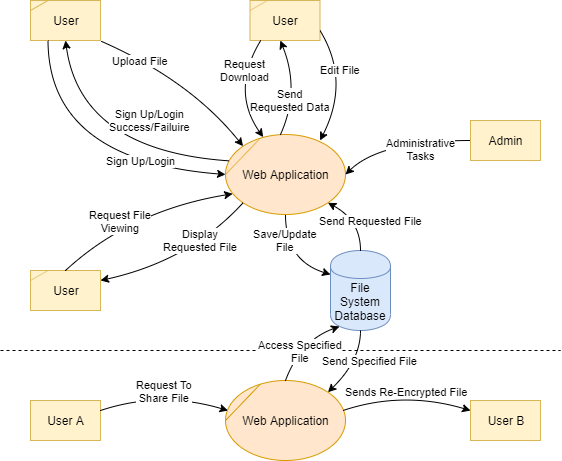

The diagram above was exported from draw.io. Its source (the exported page's mxGraphModel, read from the mxfile embedded in the PNG):
<mxGraphModel dx="1038" dy="485" grid="1" gridSize="10" guides="1" tooltips="1" connect="1" arrows="1" fold="1" page="1" pageScale="1" pageWidth="850" pageHeight="1100" math="0" shadow="0">
  <root>
    <mxCell id="0" />
    <mxCell id="1" parent="0" />
    <mxCell id="6qdfbbxZqTaQZvrP7MxY-1" value="Web Application" style="ellipse;whiteSpace=wrap;html=1;fillColor=#ffe6cc;strokeColor=#d79b00;" parent="1" vertex="1">
      <mxGeometry x="365" y="504" width="120" height="80" as="geometry" />
    </mxCell>
    <mxCell id="6qdfbbxZqTaQZvrP7MxY-2" value="User" style="rounded=0;whiteSpace=wrap;html=1;fillColor=#fff2cc;strokeColor=#d6b656;" parent="1" vertex="1">
      <mxGeometry x="170" y="370" width="70" height="40" as="geometry" />
    </mxCell>
    <mxCell id="6qdfbbxZqTaQZvrP7MxY-4" value="Sign Up/Login" style="endArrow=classic;html=1;entryX=0;entryY=0.5;entryDx=0;entryDy=0;exitX=0.25;exitY=1;exitDx=0;exitDy=0;curved=1;" parent="1" source="6qdfbbxZqTaQZvrP7MxY-2" target="6qdfbbxZqTaQZvrP7MxY-1" edge="1">
      <mxGeometry x="0.423" y="7" width="50" height="50" relative="1" as="geometry">
        <mxPoint x="170" y="660" as="sourcePoint" />
        <mxPoint x="220" y="610" as="targetPoint" />
        <Array as="points">
          <mxPoint x="188" y="530" />
        </Array>
        <mxPoint as="offset" />
      </mxGeometry>
    </mxCell>
    <mxCell id="6qdfbbxZqTaQZvrP7MxY-6" value="Sign Up/Login&lt;br&gt;Success/Failuire" style="endArrow=classic;html=1;exitX=0.026;exitY=0.329;exitDx=0;exitDy=0;exitPerimeter=0;entryX=0.5;entryY=1;entryDx=0;entryDy=0;curved=1;" parent="1" source="6qdfbbxZqTaQZvrP7MxY-1" target="6qdfbbxZqTaQZvrP7MxY-2" edge="1">
      <mxGeometry x="0.3006" y="-73" width="50" height="50" relative="1" as="geometry">
        <mxPoint x="270" y="490" as="sourcePoint" />
        <mxPoint x="320" y="440" as="targetPoint" />
        <Array as="points">
          <mxPoint x="220" y="520" />
        </Array>
        <mxPoint as="offset" />
      </mxGeometry>
    </mxCell>
    <mxCell id="6qdfbbxZqTaQZvrP7MxY-7" value="Upload File" style="endArrow=classic;html=1;exitX=1.014;exitY=1.022;exitDx=0;exitDy=0;exitPerimeter=0;entryX=0;entryY=0;entryDx=0;entryDy=0;curved=1;" parent="1" source="6qdfbbxZqTaQZvrP7MxY-2" target="6qdfbbxZqTaQZvrP7MxY-1" edge="1">
      <mxGeometry x="-0.5213" y="-2" width="50" height="50" relative="1" as="geometry">
        <mxPoint x="270" y="450" as="sourcePoint" />
        <mxPoint x="320" y="400" as="targetPoint" />
        <Array as="points">
          <mxPoint x="330" y="450" />
        </Array>
        <mxPoint as="offset" />
      </mxGeometry>
    </mxCell>
    <mxCell id="6qdfbbxZqTaQZvrP7MxY-8" value="" style="endArrow=none;html=1;exitX=0;exitY=0.25;exitDx=0;exitDy=0;entryX=0.25;entryY=0;entryDx=0;entryDy=0;fillColor=#fff2cc;strokeColor=#d6b656;" parent="1" source="6qdfbbxZqTaQZvrP7MxY-2" target="6qdfbbxZqTaQZvrP7MxY-2" edge="1">
      <mxGeometry width="50" height="50" relative="1" as="geometry">
        <mxPoint x="110" y="410" as="sourcePoint" />
        <mxPoint x="160" y="360" as="targetPoint" />
      </mxGeometry>
    </mxCell>
    <mxCell id="6qdfbbxZqTaQZvrP7MxY-9" value="User" style="rounded=0;whiteSpace=wrap;html=1;fillColor=#fff2cc;strokeColor=#d6b656;" parent="1" vertex="1">
      <mxGeometry x="389.5" y="370" width="70" height="40" as="geometry" />
    </mxCell>
    <mxCell id="6qdfbbxZqTaQZvrP7MxY-10" value="" style="endArrow=none;html=1;exitX=0;exitY=0.25;exitDx=0;exitDy=0;entryX=0.25;entryY=0;entryDx=0;entryDy=0;fillColor=#fff2cc;strokeColor=#d6b656;" parent="1" source="6qdfbbxZqTaQZvrP7MxY-9" target="6qdfbbxZqTaQZvrP7MxY-9" edge="1">
      <mxGeometry width="50" height="50" relative="1" as="geometry">
        <mxPoint x="179.5000000000001" y="390" as="sourcePoint" />
        <mxPoint x="197.0000000000001" y="380" as="targetPoint" />
      </mxGeometry>
    </mxCell>
    <mxCell id="6qdfbbxZqTaQZvrP7MxY-11" value="Request&lt;br&gt;Download" style="endArrow=classic;html=1;entryX=0.314;entryY=0.033;entryDx=0;entryDy=0;entryPerimeter=0;curved=1;exitX=0.152;exitY=1.002;exitDx=0;exitDy=0;exitPerimeter=0;" parent="1" source="6qdfbbxZqTaQZvrP7MxY-9" target="6qdfbbxZqTaQZvrP7MxY-1" edge="1">
      <mxGeometry x="-0.4032" y="2" width="50" height="50" relative="1" as="geometry">
        <mxPoint x="380" y="420" as="sourcePoint" />
        <mxPoint x="459.5" y="432" as="targetPoint" />
        <Array as="points">
          <mxPoint x="370" y="460" />
        </Array>
        <mxPoint as="offset" />
      </mxGeometry>
    </mxCell>
    <mxCell id="6qdfbbxZqTaQZvrP7MxY-14" value="User" style="rounded=0;whiteSpace=wrap;html=1;fillColor=#fff2cc;strokeColor=#d6b656;" parent="1" vertex="1">
      <mxGeometry x="170" y="640" width="70" height="40" as="geometry" />
    </mxCell>
    <mxCell id="6qdfbbxZqTaQZvrP7MxY-15" value="" style="endArrow=none;html=1;exitX=0;exitY=0.25;exitDx=0;exitDy=0;entryX=0.25;entryY=0;entryDx=0;entryDy=0;fillColor=#fff2cc;strokeColor=#d6b656;" parent="1" source="6qdfbbxZqTaQZvrP7MxY-14" target="6qdfbbxZqTaQZvrP7MxY-14" edge="1">
      <mxGeometry width="50" height="50" relative="1" as="geometry">
        <mxPoint x="-39.999999999999886" y="660" as="sourcePoint" />
        <mxPoint x="-22.499999999999886" y="650" as="targetPoint" />
      </mxGeometry>
    </mxCell>
    <mxCell id="6qdfbbxZqTaQZvrP7MxY-16" value="Request File&lt;br&gt;Viewing" style="endArrow=classic;html=1;exitX=0.5;exitY=0;exitDx=0;exitDy=0;entryX=0.059;entryY=0.741;entryDx=0;entryDy=0;entryPerimeter=0;curved=1;" parent="1" source="6qdfbbxZqTaQZvrP7MxY-14" target="6qdfbbxZqTaQZvrP7MxY-1" edge="1">
      <mxGeometry x="-0.2253" y="-1" width="50" height="50" relative="1" as="geometry">
        <mxPoint x="220" y="630" as="sourcePoint" />
        <mxPoint x="270" y="580" as="targetPoint" />
        <Array as="points">
          <mxPoint x="270" y="580" />
        </Array>
        <mxPoint as="offset" />
      </mxGeometry>
    </mxCell>
    <mxCell id="6qdfbbxZqTaQZvrP7MxY-17" value="Display&lt;br&gt;Requested File" style="endArrow=classic;html=1;exitX=0;exitY=1;exitDx=0;exitDy=0;entryX=1;entryY=0.25;entryDx=0;entryDy=0;curved=1;" parent="1" source="6qdfbbxZqTaQZvrP7MxY-1" target="6qdfbbxZqTaQZvrP7MxY-14" edge="1">
      <mxGeometry x="-0.3357" y="-6" width="50" height="50" relative="1" as="geometry">
        <mxPoint x="340" y="670" as="sourcePoint" />
        <mxPoint x="390" y="620" as="targetPoint" />
        <Array as="points">
          <mxPoint x="330" y="630" />
        </Array>
        <mxPoint as="offset" />
      </mxGeometry>
    </mxCell>
    <mxCell id="6qdfbbxZqTaQZvrP7MxY-12" value="Send&lt;br&gt;Requested Data" style="endArrow=classic;html=1;exitX=0.457;exitY=0.004;exitDx=0;exitDy=0;exitPerimeter=0;entryX=0.433;entryY=1;entryDx=0;entryDy=0;entryPerimeter=0;curved=1;" parent="1" source="6qdfbbxZqTaQZvrP7MxY-1" target="6qdfbbxZqTaQZvrP7MxY-9" edge="1">
      <mxGeometry x="-0.3091" y="5" width="50" height="50" relative="1" as="geometry">
        <mxPoint x="420" y="500" as="sourcePoint" />
        <mxPoint x="460" y="450" as="targetPoint" />
        <Array as="points">
          <mxPoint x="440" y="460" />
        </Array>
        <mxPoint as="offset" />
      </mxGeometry>
    </mxCell>
    <mxCell id="6qdfbbxZqTaQZvrP7MxY-21" value="Edit File" style="endArrow=classic;html=1;exitX=1;exitY=0.75;exitDx=0;exitDy=0;entryX=0.788;entryY=0.075;entryDx=0;entryDy=0;entryPerimeter=0;curved=1;" parent="1" source="6qdfbbxZqTaQZvrP7MxY-9" target="6qdfbbxZqTaQZvrP7MxY-1" edge="1">
      <mxGeometry x="-0.2877" y="-3" width="50" height="50" relative="1" as="geometry">
        <mxPoint x="510" y="500" as="sourcePoint" />
        <mxPoint x="560" y="450" as="targetPoint" />
        <Array as="points">
          <mxPoint x="490" y="450" />
        </Array>
        <mxPoint as="offset" />
      </mxGeometry>
    </mxCell>
    <mxCell id="6qdfbbxZqTaQZvrP7MxY-22" value="File System Database" style="shape=cylinder;whiteSpace=wrap;html=1;boundedLbl=1;backgroundOutline=1;fillColor=#dae8fc;strokeColor=#6c8ebf;" parent="1" vertex="1">
      <mxGeometry x="470" y="620" width="60" height="80" as="geometry" />
    </mxCell>
    <mxCell id="6qdfbbxZqTaQZvrP7MxY-23" value="Save/Update&lt;br&gt;File" style="endArrow=classic;html=1;entryX=0;entryY=0.3;entryDx=0;entryDy=0;exitX=0.5;exitY=1;exitDx=0;exitDy=0;curved=1;" parent="1" source="6qdfbbxZqTaQZvrP7MxY-1" target="6qdfbbxZqTaQZvrP7MxY-22" edge="1">
      <mxGeometry x="-0.4416" width="50" height="50" relative="1" as="geometry">
        <mxPoint x="430" y="650" as="sourcePoint" />
        <mxPoint x="480" y="600" as="targetPoint" />
        <Array as="points">
          <mxPoint x="425" y="630" />
        </Array>
        <mxPoint as="offset" />
      </mxGeometry>
    </mxCell>
    <mxCell id="6qdfbbxZqTaQZvrP7MxY-24" value="Send Requested File" style="endArrow=classic;html=1;entryX=1;entryY=1;entryDx=0;entryDy=0;exitX=0.5;exitY=0;exitDx=0;exitDy=0;curved=1;" parent="1" source="6qdfbbxZqTaQZvrP7MxY-22" target="6qdfbbxZqTaQZvrP7MxY-1" edge="1">
      <mxGeometry x="-0.1055" y="-10" width="50" height="50" relative="1" as="geometry">
        <mxPoint x="520" y="620" as="sourcePoint" />
        <mxPoint x="570" y="570" as="targetPoint" />
        <Array as="points">
          <mxPoint x="500" y="590" />
        </Array>
        <mxPoint x="6" y="9" as="offset" />
      </mxGeometry>
    </mxCell>
    <mxCell id="6qdfbbxZqTaQZvrP7MxY-25" value="Admin" style="rounded=0;whiteSpace=wrap;html=1;fillColor=#fff2cc;strokeColor=#d6b656;" parent="1" vertex="1">
      <mxGeometry x="610" y="490" width="70" height="40" as="geometry" />
    </mxCell>
    <mxCell id="6qdfbbxZqTaQZvrP7MxY-27" value="Administrative&lt;br&gt;Tasks" style="endArrow=classic;html=1;exitX=0;exitY=0.5;exitDx=0;exitDy=0;entryX=1;entryY=0.5;entryDx=0;entryDy=0;curved=1;" parent="1" source="6qdfbbxZqTaQZvrP7MxY-25" target="6qdfbbxZqTaQZvrP7MxY-1" edge="1">
      <mxGeometry x="0.2969" y="41" width="50" height="50" relative="1" as="geometry">
        <mxPoint x="510" y="530" as="sourcePoint" />
        <mxPoint x="560" y="480" as="targetPoint" />
        <Array as="points">
          <mxPoint x="520" y="510" />
        </Array>
        <mxPoint x="12" y="-20" as="offset" />
      </mxGeometry>
    </mxCell>
    <mxCell id="6qdfbbxZqTaQZvrP7MxY-28" value="" style="endArrow=none;dashed=1;html=1;" parent="1" edge="1">
      <mxGeometry width="50" height="50" relative="1" as="geometry">
        <mxPoint x="140" y="720" as="sourcePoint" />
        <mxPoint x="700" y="720" as="targetPoint" />
      </mxGeometry>
    </mxCell>
    <mxCell id="6qdfbbxZqTaQZvrP7MxY-29" value="Web Application" style="ellipse;whiteSpace=wrap;html=1;fillColor=#ffe6cc;strokeColor=#d79b00;" parent="1" vertex="1">
      <mxGeometry x="365" y="750" width="120" height="80" as="geometry" />
    </mxCell>
    <mxCell id="6qdfbbxZqTaQZvrP7MxY-30" value="User A" style="rounded=0;whiteSpace=wrap;html=1;fillColor=#fff2cc;strokeColor=#d6b656;" parent="1" vertex="1">
      <mxGeometry x="170" y="770" width="70" height="40" as="geometry" />
    </mxCell>
    <mxCell id="6qdfbbxZqTaQZvrP7MxY-31" value="User B" style="rounded=0;whiteSpace=wrap;html=1;fillColor=#fff2cc;strokeColor=#d6b656;" parent="1" vertex="1">
      <mxGeometry x="610" y="770" width="70" height="40" as="geometry" />
    </mxCell>
    <mxCell id="6qdfbbxZqTaQZvrP7MxY-32" value="Request To&lt;br&gt;Share File" style="endArrow=classic;html=1;exitX=1;exitY=0.25;exitDx=0;exitDy=0;entryX=0.021;entryY=0.376;entryDx=0;entryDy=0;entryPerimeter=0;curved=1;" parent="1" source="6qdfbbxZqTaQZvrP7MxY-30" target="6qdfbbxZqTaQZvrP7MxY-29" edge="1">
      <mxGeometry width="50" height="50" relative="1" as="geometry">
        <mxPoint x="280" y="810" as="sourcePoint" />
        <mxPoint x="330" y="760" as="targetPoint" />
        <Array as="points">
          <mxPoint x="300" y="760" />
        </Array>
      </mxGeometry>
    </mxCell>
    <mxCell id="6qdfbbxZqTaQZvrP7MxY-33" value="Sends Re-Encrypted File" style="endArrow=classic;html=1;exitX=1;exitY=0.25;exitDx=0;exitDy=0;entryX=0.021;entryY=0.376;entryDx=0;entryDy=0;entryPerimeter=0;curved=1;" parent="1" edge="1">
      <mxGeometry width="50" height="50" relative="1" as="geometry">
        <mxPoint x="482.5" y="780" as="sourcePoint" />
        <mxPoint x="610.02" y="780.0800000000002" as="targetPoint" />
        <Array as="points">
          <mxPoint x="542.5" y="760" />
        </Array>
      </mxGeometry>
    </mxCell>
    <mxCell id="6qdfbbxZqTaQZvrP7MxY-35" value="" style="endArrow=none;html=1;exitX=0;exitY=0.5;exitDx=0;exitDy=0;entryX=0.29;entryY=0.046;entryDx=0;entryDy=0;entryPerimeter=0;fillColor=#ffe6cc;strokeColor=#d79b00;" parent="1" source="6qdfbbxZqTaQZvrP7MxY-29" target="6qdfbbxZqTaQZvrP7MxY-29" edge="1">
      <mxGeometry width="50" height="50" relative="1" as="geometry">
        <mxPoint x="365" y="800" as="sourcePoint" />
        <mxPoint x="380" y="740" as="targetPoint" />
        <Array as="points" />
      </mxGeometry>
    </mxCell>
    <mxCell id="6qdfbbxZqTaQZvrP7MxY-36" value="" style="endArrow=none;html=1;exitX=0;exitY=0.5;exitDx=0;exitDy=0;entryX=0.29;entryY=0.046;entryDx=0;entryDy=0;entryPerimeter=0;fillColor=#ffe6cc;strokeColor=#d79b00;" parent="1" edge="1">
      <mxGeometry width="50" height="50" relative="1" as="geometry">
        <mxPoint x="365" y="544" as="sourcePoint" />
        <mxPoint x="399.79999999999995" y="507.67999999999995" as="targetPoint" />
        <Array as="points" />
      </mxGeometry>
    </mxCell>
    <mxCell id="6qdfbbxZqTaQZvrP7MxY-37" value="Access Specified&lt;br&gt;File" style="endArrow=classic;html=1;entryX=0.15;entryY=0.95;entryDx=0;entryDy=0;entryPerimeter=0;exitX=0.5;exitY=0;exitDx=0;exitDy=0;curved=1;" parent="1" source="6qdfbbxZqTaQZvrP7MxY-29" target="6qdfbbxZqTaQZvrP7MxY-22" edge="1">
      <mxGeometry x="-0.2073" y="-4" width="50" height="50" relative="1" as="geometry">
        <mxPoint x="440" y="760" as="sourcePoint" />
        <mxPoint x="490" y="710" as="targetPoint" />
        <Array as="points">
          <mxPoint x="440" y="710" />
        </Array>
        <mxPoint as="offset" />
      </mxGeometry>
    </mxCell>
    <mxCell id="6qdfbbxZqTaQZvrP7MxY-38" value="Send Specified File" style="endArrow=classic;html=1;exitX=0.5;exitY=1;exitDx=0;exitDy=0;entryX=1;entryY=0;entryDx=0;entryDy=0;curved=1;" parent="1" source="6qdfbbxZqTaQZvrP7MxY-22" target="6qdfbbxZqTaQZvrP7MxY-29" edge="1">
      <mxGeometry x="-0.2049" y="10" width="50" height="50" relative="1" as="geometry">
        <mxPoint x="550" y="690" as="sourcePoint" />
        <mxPoint x="600" y="640" as="targetPoint" />
        <Array as="points">
          <mxPoint x="500" y="730" />
        </Array>
        <mxPoint x="3" y="-7" as="offset" />
      </mxGeometry>
    </mxCell>
  </root>
</mxGraphModel>